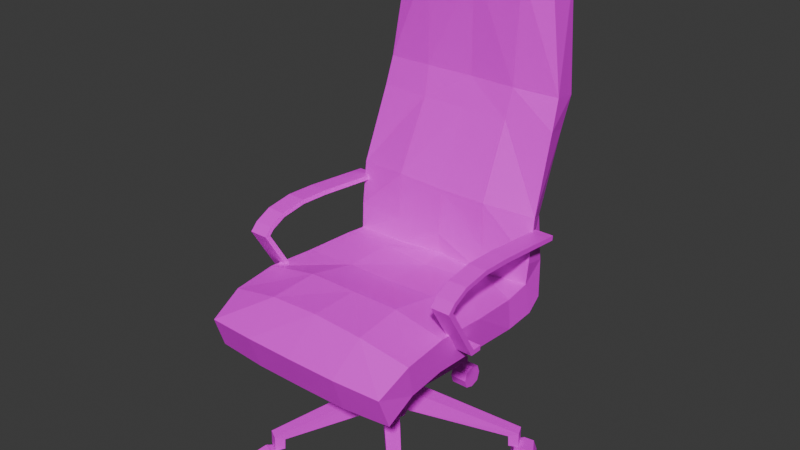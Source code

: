 # Source: leather_chair.blend  (saved by Blender 4.4.30; exported with 4.5.12 LTS)
import bpy
from mathutils import Matrix  # noqa: F401  (used for matrix-valued properties, if any)

bpy.ops.wm.read_factory_settings(use_empty=True)
scene = bpy.context.scene
scene.name = 'Scene'

# ---- collections
col_collection = bpy.data.collections.new('Collection'); scene.collection.children.link(col_collection)

# ---- images (referenced by path relative to the original .blend; pixels are not part of the script)
import os
ASSET_DIR = os.environ.get("B2B_ASSET_DIR", "")  # directory of the original .blend (textures are referenced by path, not embedded)
HERE = os.path.dirname(os.path.abspath(__file__))  # packed textures are extracted next to this script under _unpacked/

def load_image(name, relpath, width, height, colorspace="sRGB"):
    """Load a texture the original file referenced (path relative to the .blend, or extracted next to this script)."""
    p = next((c for c in (os.path.join(HERE, relpath), os.path.join(ASSET_DIR, relpath)) if relpath and os.path.exists(c)), "")
    if p:
        img = bpy.data.images.load(p, check_existing=True)
        img.name = name
    else:  # same state as the original file: an image datablock whose file is absent (Cycles renders it pink)
        img = bpy.data.images.new(name, width, height)
        img.source = "FILE"
        img.filepath = "//" + (relpath or name)
    img.colorspace_settings.name = colorspace
    return img
img_leather_chair = load_image('leather_chair', 'leather_chair.png', 1024, 1024, 'sRGB')

# ---- materials (node trees are filled in below, after node groups)
mat_leather_chair = bpy.data.materials.new('leather_chair')

# ---- material node trees
mat_leather_chair.use_nodes = True; mat_leather_chair.node_tree.nodes.clear()
_N = mat_leather_chair.node_tree.nodes; _L = mat_leather_chair.node_tree.links
n0 = _N.new('ShaderNodeBsdfPrincipled'); n0.name = 'Principled BSDF'; n0.location = (10, 300)
n1 = _N.new('ShaderNodeOutputMaterial'); n1.name = 'Material Output'; n1.location = (300, 300)
n2 = _N.new('ShaderNodeTexImage'); n2.name = 'Image Texture'; n2.location = (-280, 280)
n2.image = img_leather_chair
n2.interpolation = 'Closest'
_L.new(n0.outputs[0], n1.inputs[0])
_L.new(n2.outputs[0], n0.inputs[0])
n1.is_active_output = True

# ---- world
world_world = bpy.data.worlds.new('World'); scene.world = world_world
world_world.use_nodes = True; world_world.node_tree.nodes.clear()
_N = world_world.node_tree.nodes; _L = world_world.node_tree.links
n0 = _N.new('ShaderNodeOutputWorld'); n0.name = 'World Output'; n0.location = (300, 300)
n1 = _N.new('ShaderNodeBackground'); n1.name = 'Background'; n1.location = (10, 300)
n1.inputs[0].default_value = (0.05088, 0.05088, 0.05088, 1.0)
_L.new(n1.outputs[0], n0.inputs[0])
n0.is_active_output = True
world_world.color = (0.05088, 0.05088, 0.05088)
world_world.use_sun_shadow = False
world_world.sun_shadow_jitter_overblur = 0.0

# ---- meshes
me_plane = bpy.data.meshes.new('Plane')
me_plane.from_pydata([(-0.02883, -0.07195, 0.4612), (0.01366, -0.07195, 0.4612), (-0.02883, -0.02946, 0.4612), (0.01366, -0.02946, 0.4612), (-0.03674, -0.05071, 0.4612), (-0.007583, -0.07986, 0.4612), (0.02157, -0.05071, 0.4612), (-0.007583, -0.02155, 0.4612), (-0.1637, -0.2834, 0.5652), (-0.05898, -0.1021, 0.298), (0.04381, -0.1021, 0.298), (-0.05898, 0.0006903, 0.298), (0.04381, 0.0006903, 0.298), (-0.07811, -0.05071, 0.298), (-0.007583, -0.1212, 0.298), (0.06295, -0.05071, 0.298), (-0.007583, 0.01983, 0.298), (-0.1637, -0.2684, 0.6303), (-0.05898, -0.1021, 0.1569), (0.04381, -0.1021, 0.1569), (-0.05898, 0.0006903, 0.1569), (0.04381, 0.0006903, 0.1569), (-0.07811, -0.05071, 0.1569), (-0.007583, -0.1212, 0.1569), (0.06295, -0.05071, 0.1569), (-0.007583, 0.01983, 0.1569), (-0.007583, -0.05071, 0.1569), (-0.1637, 0.2993, 0.5608), (-0.1637, 0.2993, 0.594), (0.1637, -0.2834, 0.5652), (0.1637, -0.2684, 0.6303), (0.1637, 0.2993, 0.5608), (0.1637, 0.2993, 0.594), (-0.1637, 0.03408, 0.594), (-0.1637, 0.03408, 0.4612), (0.1637, 0.03408, 0.4612), (0.1637, 0.03408, 0.594), (-0.1637, -0.1056, 0.4612), (0.1637, -0.1015, 0.6103), (-0.1637, -0.1015, 0.6103), (0.1637, -0.1056, 0.4612), (-0.4114, -0.6067, 0.6959), (-0.4327, -0.4599, 0.7579), (-0.434, -0.2762, 0.7783), (-0.4295, -0.05753, 0.7621), (-0.4207, 0.1623, 0.7564), (-0.4112, 0.2431, 0.7537), (-0.4207, 0.2581, 0.8589), (-0.4318, 0.2928, 1.038), (-0.4123, 0.4021, 1.351), (-0.402, 0.4338, 1.471), (-0.3473, 0.4601, 1.882), (-0.3452, 0.4734, 1.914), (-1.584e-05, -0.6246, 0.7039), (-0.002135, -0.4773, 0.8199), (0.003215, -0.2765, 0.8255), (3.15e-05, -0.0578, 0.77), (-0.000617, 0.1605, 0.7499), (1.303e-05, 0.2596, 0.7636), (0.0003441, 0.2385, 0.8576), (-0.0005207, 0.2522, 1.051), (-1.824e-05, 0.3834, 1.356), (6.787e-06, 0.4292, 1.476), (-7.635e-05, 0.4277, 1.917), (-5.671e-05, 0.4475, 1.941), (-0.4148, -0.5608, 0.5626), (0.4129, -0.5566, 0.567), (-0.4166, -0.4275, 0.622), (-0.4167, -0.2731, 0.6397), (-0.4146, -0.06787, 0.6251), (-0.4171, 0.1676, 0.6037), (-0.4191, 0.3003, 0.6151), (-0.4169, 0.3666, 0.669), (-0.4047, 0.3916, 0.8202), (-0.3887, 0.3873, 1.009), (-0.3853, 0.5115, 1.327), (-0.3876, 0.5683, 1.449), (-0.3346, 0.6046, 1.906), (-0.334, 0.5715, 1.964), (5.726e-05, -0.5693, 0.5533), (0.0001803, -0.4231, 0.5992), (8.699e-05, -0.2815, 0.6144), (0.003331, -0.01258, 0.5509), (-0.001475, 0.1453, 0.559), (-6.381e-05, 0.3163, 0.6005), (-1.367e-07, 0.3708, 0.6676), (-1.587e-05, 0.4144, 0.8229), (-9.435e-06, 0.4486, 0.9987), (1.567e-05, 0.5501, 1.305), (8.167e-06, 0.5921, 1.443), (4.977e-05, 0.6286, 1.906), (-1.668e-05, 0.6042, 1.986), (-0.2181, -0.4733, 0.8077), (-0.209, -0.2733, 0.8217), (-0.2086, -0.05721, 0.7701), (-0.2101, 0.1639, 0.7642), (-0.2102, 0.2402, 0.7573), (-0.2119, 0.2453, 0.8598), (-0.2095, 0.2531, 1.058), (-0.1962, 0.3876, 1.356), (-0.205, 0.4209, 1.477), (-0.2135, 0.4303, 1.914), (-0.21, 0.45, 1.939), (-0.21, -0.6212, 0.7024), (-0.2098, -0.4246, 0.6082), (-0.2096, -0.2734, 0.628), (-0.2097, -0.06874, 0.6083), (-0.21, 0.1659, 0.5842), (-0.2096, 0.2999, 0.6128), (-0.2097, 0.3717, 0.6669), (-0.2094, 0.4101, 0.823), (-0.2055, 0.428, 1.004), (-0.208, 0.5377, 1.31), (-0.209, 0.5826, 1.445), (-0.2095, 0.6268, 1.906), (-0.2091, 0.5992, 1.983), (-0.2097, -0.5689, 0.5538), (0.406, -0.6026, 0.6958), (0.4206, -0.4627, 0.7658), (0.4208, -0.275, 0.7854), (0.4225, -0.05753, 0.7668), (0.4046, 0.1599, 0.742), (0.4085, 0.2644, 0.7648), (0.4167, 0.2643, 0.8593), (0.4122, 0.2949, 1.039), (0.4038, 0.3927, 1.354), (0.3904, 0.4437, 1.472), (0.3286, 0.4608, 1.882), (0.327, 0.4719, 1.916), (0.4129, -0.5566, 0.567), (-0.4148, -0.5608, 0.5626), (0.4122, -0.43, 0.6263), (0.4125, -0.2725, 0.6439), (0.4112, -0.06779, 0.6294), (0.4093, 0.1675, 0.6088), (0.412, 0.2999, 0.6216), (0.4114, 0.3586, 0.6703), (0.3929, 0.3849, 0.8183), (0.3734, 0.3857, 1.008), (0.3719, 0.5102, 1.327), (0.3699, 0.5675, 1.447), (0.3244, 0.5978, 1.903), (0.3227, 0.5772, 1.967), (0.2139, -0.4803, 0.8098), (0.2051, -0.2734, 0.8248), (0.2029, -0.05528, 0.7788), (0.2103, 0.1634, 0.7635), (0.2103, 0.2408, 0.7567), (0.2102, 0.2467, 0.8603), (0.2027, 0.2512, 1.054), (0.2001, 0.3809, 1.358), (0.2037, 0.4178, 1.478), (0.2127, 0.4291, 1.914), (0.2102, 0.4494, 1.94), (0.2098, -0.6218, 0.7027), (0.2097, -0.4249, 0.6093), (0.2097, -0.2734, 0.6279), (0.2097, -0.06875, 0.6082), (0.2102, 0.166, 0.5862), (0.2097, 0.2997, 0.6136), (0.2097, 0.3721, 0.6667), (0.2093, 0.4087, 0.8232), (0.2054, 0.4255, 1.003), (0.2078, 0.5369, 1.311), (0.2091, 0.5826, 1.445), (0.2096, 0.6273, 1.906), (0.2092, 0.5997, 1.982), (0.2097, -0.5681, 0.5539), (0.4056, 0.0126, 1.012), (0.484, 0.0126, 1.012), (0.4056, 0.316, 0.9822), (0.484, 0.316, 0.9822), (0.4056, -0.1128, 1.017), (0.484, -0.1128, 1.017), (0.4056, -0.2268, 1.0), (0.484, -0.2268, 1.0), (0.4056, -0.2939, 0.9668), (0.484, -0.2939, 0.9668), (0.4056, -0.3257, 0.9341), (0.484, -0.3257, 0.9341), (0.4056, -0.1844, 0.6974), (0.484, -0.1844, 0.6974), (0.4056, -0.1323, 0.6965), (0.484, -0.1323, 0.6965), (0.4056, 0.01121, 0.9919), (0.484, 0.01121, 0.9919), (0.4056, 0.314, 0.9622), (0.484, 0.314, 0.9622), (0.4056, -0.1118, 0.9971), (0.484, -0.1118, 0.9971), (0.4056, -0.2207, 0.981), (0.484, -0.2207, 0.981), (0.4056, -0.2819, 0.9504), (0.484, -0.2819, 0.9504), (0.4056, -0.3007, 0.9312), (0.484, -0.3007, 0.9312), (0.4056, -0.1729, 0.7172), (0.484, -0.1729, 0.7172), (0.4056, -0.1319, 0.7165), (0.484, -0.1319, 0.7165), (-0.4056, 0.0126, 1.012), (-0.484, 0.0126, 1.012), (-0.4056, 0.316, 0.9822), (-0.484, 0.316, 0.9822), (-0.4056, -0.1128, 1.017), (-0.484, -0.1128, 1.017), (-0.4056, -0.2268, 1.0), (-0.484, -0.2268, 1.0), (-0.4056, -0.2939, 0.9668), (-0.484, -0.2939, 0.9668), (-0.4056, -0.3257, 0.9341), (-0.484, -0.3257, 0.9341), (-0.4056, -0.1844, 0.6974), (-0.484, -0.1844, 0.6974), (-0.4056, -0.1323, 0.6965), (-0.484, -0.1323, 0.6965), (-0.4056, 0.01121, 0.9919), (-0.484, 0.01121, 0.9919), (-0.4056, 0.314, 0.9622), (-0.484, 0.314, 0.9622), (-0.4056, -0.1118, 0.9971), (-0.484, -0.1118, 0.9971), (-0.4056, -0.2207, 0.981), (-0.484, -0.2207, 0.981), (-0.4056, -0.2819, 0.9504), (-0.484, -0.2819, 0.9504), (-0.4056, -0.3007, 0.9312), (-0.484, -0.3007, 0.9312), (-0.4056, -0.1729, 0.7172), (-0.484, -0.1729, 0.7172), (-0.4056, -0.1319, 0.7165), (-0.484, -0.1319, 0.7165), (0.02877, 0.001046, 0.2955), (0.05723, -0.06263, 0.2955), (0.4749, 0.1889, 0.1593), (0.4948, 0.1444, 0.1593), (0.4742, 0.1905, 0.09539), (0.4955, 0.1428, 0.09539), (0.01888, -0.003374, 0.1974), (0.04734, -0.06705, 0.1974), (0.4363, 0.1719, 0.1396), (0.4561, 0.1274, 0.1396), (0.4377, 0.1742, 0.09539), (0.459, 0.1265, 0.09539), (0.447, 0.1891, 0.007748), (0.5139, 0.2301, 0.007748), (0.447, 0.1891, 0.08622), (0.5139, 0.2301, 0.08622), (0.4358, 0.1822, 0.04698), (0.4804, 0.2096, -0.00533), (0.5251, 0.2369, 0.04698), (0.4804, 0.2096, 0.0993), (0.4804, 0.2096, 0.04698), (0.488, 0.1221, 0.007748), (0.5549, 0.1631, 0.007748), (0.488, 0.1221, 0.08622), (0.5549, 0.1631, 0.08622), (0.4769, 0.1153, 0.04698), (0.5215, 0.1426, -0.00533), (0.5661, 0.1699, 0.04698), (0.5215, 0.1426, 0.0993), (0.5215, 0.1426, 0.04698), (-0.05401, -0.02432, 0.2955), (0.01574, -0.02446, 0.2955), (-0.04252, 0.4596, 0.1593), (0.006212, 0.4595, 0.1593), (-0.04428, 0.4596, 0.09539), (0.007973, 0.4595, 0.09539), (-0.05403, -0.03515, 0.1974), (0.01571, -0.03529, 0.1974), (-0.04279, 0.4174, 0.1396), (0.00595, 0.4173, 0.1396), (-0.04436, 0.4196, 0.09539), (0.007892, 0.4195, 0.09539), (-0.0584, 0.4394, 0.007748), (-0.05802, 0.5179, 0.007748), (-0.0584, 0.4394, 0.08622), (-0.05802, 0.5179, 0.08622), (-0.05846, 0.4263, 0.04698), (-0.05821, 0.4786, -0.00533), (-0.05796, 0.5309, 0.04698), (-0.05821, 0.4786, 0.0993), (-0.05821, 0.4786, 0.04698), (0.02015, 0.439, 0.007748), (0.02053, 0.5175, 0.007748), (0.02015, 0.439, 0.08622), (0.02053, 0.5175, 0.08622), (0.02009, 0.4259, 0.04698), (0.02034, 0.4782, -0.00533), (0.02059, 0.5306, 0.04698), (0.02034, 0.4782, 0.0993), (0.02034, 0.4782, 0.04698), (0.03479, -0.05395, 0.2955), (-0.01639, -0.1013, 0.2955), (0.3558, -0.4163, 0.1593), (0.3201, -0.4494, 0.1593), (0.3571, -0.4151, 0.09539), (0.3188, -0.4506, 0.09539), (0.02743, -0.046, 0.1974), (-0.02375, -0.09337, 0.1974), (0.3273, -0.3851, 0.1396), (0.2915, -0.4182, 0.1396), (0.33, -0.3857, 0.09539), (0.2916, -0.4212, 0.09539), (0.3537, -0.3906, 0.007748), (0.4068, -0.4484, 0.007748), (0.3537, -0.3906, 0.08622), (0.4068, -0.4484, 0.08622), (0.3448, -0.381, 0.04698), (0.3802, -0.4195, -0.00533), (0.4157, -0.458, 0.04698), (0.3802, -0.4195, 0.0993), (0.3802, -0.4195, 0.04698), (0.2959, -0.4438, 0.007748), (0.349, -0.5016, 0.007748), (0.2959, -0.4438, 0.08622), (0.349, -0.5016, 0.08622), (0.287, -0.4342, 0.04698), (0.3224, -0.4727, -0.00533), (0.3579, -0.5112, 0.04698), (0.3224, -0.4727, 0.0993), (0.3224, -0.4727, 0.04698), (0.009016, -0.0794, 0.2955), (-0.05169, -0.04507, 0.2955), (-0.2384, -0.4955, 0.1593), (-0.2808, -0.4715, 0.1593), (-0.2369, -0.4964, 0.09539), (-0.2824, -0.4706, 0.09539), (0.01435, -0.06997, 0.1974), (-0.04635, -0.03564, 0.1974), (-0.2174, -0.4588, 0.1396), (-0.2599, -0.4348, 0.1396), (-0.2172, -0.4615, 0.09539), (-0.2627, -0.4358, 0.09539), (-0.2023, -0.4903, 0.007748), (-0.2312, -0.5633, 0.007748), (-0.2023, -0.4903, 0.08622), (-0.2312, -0.5633, 0.08622), (-0.1975, -0.4782, 0.04698), (-0.2167, -0.5268, -0.00533), (-0.236, -0.5755, 0.04698), (-0.2167, -0.5268, 0.0993), (-0.2167, -0.5268, 0.04698), (-0.2753, -0.4614, 0.007748), (-0.3042, -0.5344, 0.007748), (-0.2753, -0.4614, 0.08622), (-0.3042, -0.5344, 0.08622), (-0.2705, -0.4493, 0.04698), (-0.2898, -0.4979, -0.00533), (-0.309, -0.5465, 0.04698), (-0.2898, -0.4979, 0.0993), (-0.2898, -0.4979, 0.04698), (-0.06587, -0.0658, 0.2955), (-0.03924, -0.001337, 0.2955), (-0.5092, 0.1287, 0.1593), (-0.4906, 0.1737, 0.1593), (-0.5098, 0.1271, 0.09539), (-0.4899, 0.1753, 0.09539), (-0.05586, -0.06993, 0.1974), (-0.02923, -0.005472, 0.1974), (-0.4702, 0.1124, 0.1396), (-0.4516, 0.1574, 0.1396), (-0.4729, 0.1118, 0.09539), (-0.4529, 0.1601, 0.09539), (-0.4964, 0.1159, 0.007748), (-0.5639, 0.156, 0.007748), (-0.4964, 0.1159, 0.08622), (-0.5639, 0.156, 0.08622), (-0.4852, 0.1093, 0.04698), (-0.5302, 0.136, -0.00533), (-0.5752, 0.1627, 0.04698), (-0.5302, 0.136, 0.0993), (-0.5302, 0.136, 0.04698), (-0.4563, 0.1835, 0.007748), (-0.5238, 0.2235, 0.007748), (-0.4563, 0.1835, 0.08622), (-0.5238, 0.2235, 0.08622), (-0.4451, 0.1768, 0.04698), (-0.4901, 0.2035, -0.00533), (-0.5351, 0.2302, 0.04698), (-0.4901, 0.2035, 0.0993), (-0.4901, 0.2035, 0.04698)], [(79, 66), (79, 130)], [(29, 30, 17, 8), (40, 38, 30, 29), (27, 28, 32, 31), (34, 33, 28, 27), (13, 9, 18, 22), (14, 10, 19, 23), (15, 12, 21, 24), (16, 11, 20, 25), (3, 7, 16, 12), (1, 6, 15, 10), (0, 5, 14, 9), (2, 4, 13, 11), (7, 2, 11, 16), (6, 3, 12, 15), (5, 1, 10, 14), (4, 0, 9, 13), (18, 23, 26, 22), (23, 19, 24, 26), (26, 24, 21, 25), (22, 26, 25, 20), (12, 16, 25, 21), (10, 15, 24, 19), (9, 14, 23, 18), (11, 13, 22, 20), (37, 40, 29, 8), (27, 31, 35, 34), (37, 39, 33, 34), (31, 32, 36, 35), (8, 17, 39, 37), (34, 35, 40, 37), (35, 36, 38, 40), (101, 63, 64, 102), (100, 62, 63, 101), (99, 61, 62, 100), (98, 60, 61, 99), (97, 59, 60, 98), (96, 58, 59, 97), (95, 57, 58, 96), (94, 56, 57, 95), (93, 55, 56, 94), (92, 54, 55, 93), (103, 53, 54, 92), (114, 115, 91, 90), (113, 114, 90, 89), (112, 113, 89, 88), (111, 112, 88, 87), (110, 111, 87, 86), (109, 110, 86, 85), (108, 109, 85, 84), (107, 108, 84, 83), (106, 107, 83, 82), (105, 106, 82, 81), (104, 105, 81, 80), (116, 104, 80, 79), (41, 42, 67, 65), (42, 43, 68, 67), (43, 44, 69, 68), (44, 45, 70, 69), (45, 46, 71, 70), (46, 72, 71), (46, 47, 73, 72), (47, 48, 74, 73), (48, 49, 75, 74), (49, 50, 76, 75), (50, 51, 77, 76), (102, 64, 91, 115), (51, 52, 78, 77), (103, 41, 65, 116), (53, 103, 116, 79), (52, 102, 115, 78), (65, 67, 104, 116), (67, 68, 105, 104), (68, 69, 106, 105), (69, 70, 107, 106), (70, 71, 108, 107), (71, 72, 109, 108), (72, 73, 110, 109), (73, 74, 111, 110), (74, 75, 112, 111), (75, 76, 113, 112), (76, 77, 114, 113), (77, 78, 115, 114), (41, 103, 92, 42), (42, 92, 93, 43), (43, 93, 94, 44), (44, 94, 95, 45), (45, 95, 96, 46), (46, 96, 97, 47), (47, 97, 98, 48), (48, 98, 99, 49), (49, 99, 100, 50), (50, 100, 101, 51), (51, 101, 102, 52), (152, 153, 64, 63), (151, 152, 63, 62), (150, 151, 62, 61), (149, 150, 61, 60), (148, 149, 60, 59), (147, 148, 59, 58), (146, 147, 58, 57), (145, 146, 57, 56), (144, 145, 56, 55), (143, 144, 55, 54), (154, 143, 54, 53), (165, 90, 91, 166), (164, 89, 90, 165), (163, 88, 89, 164), (162, 87, 88, 163), (161, 86, 87, 162), (160, 85, 86, 161), (159, 84, 85, 160), (158, 83, 84, 159), (157, 82, 83, 158), (156, 81, 82, 157), (155, 80, 81, 156), (167, 79, 80, 155), (117, 129, 131, 118), (118, 131, 132, 119), (119, 132, 133, 120), (120, 133, 134, 121), (121, 134, 135, 122), (122, 135, 136), (122, 136, 137, 123), (123, 137, 138, 124), (124, 138, 139, 125), (125, 139, 140, 126), (126, 140, 141, 127), (153, 166, 91, 64), (127, 141, 142, 128), (154, 167, 129, 117), (53, 79, 167, 154), (128, 142, 166, 153), (129, 167, 155, 131), (131, 155, 156, 132), (132, 156, 157, 133), (133, 157, 158, 134), (134, 158, 159, 135), (135, 159, 160, 136), (136, 160, 161, 137), (137, 161, 162, 138), (138, 162, 163, 139), (139, 163, 164, 140), (140, 164, 165, 141), (141, 165, 166, 142), (117, 118, 143, 154), (118, 119, 144, 143), (119, 120, 145, 144), (120, 121, 146, 145), (121, 122, 147, 146), (122, 123, 148, 147), (123, 124, 149, 148), (124, 125, 150, 149), (125, 126, 151, 150), (126, 127, 152, 151), (127, 128, 153, 152), (168, 169, 171, 170), (169, 168, 172, 173), (173, 172, 174, 175), (175, 174, 176, 177), (177, 176, 178, 179), (179, 178, 180, 181), (181, 180, 182, 183), (184, 186, 187, 185), (185, 189, 188, 184), (189, 191, 190, 188), (191, 193, 192, 190), (193, 195, 194, 192), (195, 197, 196, 194), (197, 199, 198, 196), (168, 170, 186, 184), (171, 169, 185, 187), (170, 171, 187, 186), (172, 168, 184, 188), (169, 173, 189, 185), (174, 172, 188, 190), (173, 175, 191, 189), (176, 174, 190, 192), (175, 177, 193, 191), (178, 176, 192, 194), (177, 179, 195, 193), (180, 178, 194, 196), (179, 181, 197, 195), (183, 182, 198, 199), (182, 180, 196, 198), (181, 183, 199, 197), (200, 202, 203, 201), (201, 205, 204, 200), (205, 207, 206, 204), (207, 209, 208, 206), (209, 211, 210, 208), (211, 213, 212, 210), (213, 215, 214, 212), (216, 217, 219, 218), (217, 216, 220, 221), (221, 220, 222, 223), (223, 222, 224, 225), (225, 224, 226, 227), (227, 226, 228, 229), (229, 228, 230, 231), (200, 216, 218, 202), (203, 219, 217, 201), (202, 218, 219, 203), (204, 220, 216, 200), (201, 217, 221, 205), (206, 222, 220, 204), (205, 221, 223, 207), (208, 224, 222, 206), (207, 223, 225, 209), (210, 226, 224, 208), (209, 225, 227, 211), (212, 228, 226, 210), (211, 227, 229, 213), (215, 231, 230, 214), (214, 230, 228, 212), (213, 229, 231, 215), (232, 233, 235, 234), (234, 235, 237, 236), (238, 240, 241, 239), (240, 242, 243, 241), (232, 234, 240, 238), (235, 233, 239, 241), (236, 237, 243, 242), (237, 235, 241, 243), (234, 236, 242, 240), (252, 251, 247, 250), (248, 246, 251, 252), (244, 248, 252, 249), (249, 252, 250, 245), (261, 259, 256, 260), (257, 261, 260, 255), (253, 258, 261, 257), (258, 254, 259, 261), (248, 244, 253, 257), (247, 251, 260, 256), (244, 249, 258, 253), (251, 246, 255, 260), (249, 245, 254, 258), (245, 250, 259, 254), (246, 248, 257, 255), (250, 247, 256, 259), (262, 263, 265, 264), (264, 265, 267, 266), (268, 270, 271, 269), (270, 272, 273, 271), (262, 264, 270, 268), (265, 263, 269, 271), (266, 267, 273, 272), (267, 265, 271, 273), (264, 266, 272, 270), (282, 281, 277, 280), (278, 276, 281, 282), (274, 278, 282, 279), (279, 282, 280, 275), (291, 289, 286, 290), (287, 291, 290, 285), (283, 288, 291, 287), (288, 284, 289, 291), (278, 274, 283, 287), (277, 281, 290, 286), (274, 279, 288, 283), (281, 276, 285, 290), (279, 275, 284, 288), (275, 280, 289, 284), (276, 278, 287, 285), (280, 277, 286, 289), (292, 293, 295, 294), (294, 295, 297, 296), (298, 300, 301, 299), (300, 302, 303, 301), (292, 294, 300, 298), (295, 293, 299, 301), (296, 297, 303, 302), (297, 295, 301, 303), (294, 296, 302, 300), (312, 311, 307, 310), (308, 306, 311, 312), (304, 308, 312, 309), (309, 312, 310, 305), (321, 319, 316, 320), (317, 321, 320, 315), (313, 318, 321, 317), (318, 314, 319, 321), (308, 304, 313, 317), (307, 311, 320, 316), (304, 309, 318, 313), (311, 306, 315, 320), (309, 305, 314, 318), (305, 310, 319, 314), (306, 308, 317, 315), (310, 307, 316, 319), (322, 323, 325, 324), (324, 325, 327, 326), (328, 330, 331, 329), (330, 332, 333, 331), (322, 324, 330, 328), (325, 323, 329, 331), (326, 327, 333, 332), (327, 325, 331, 333), (324, 326, 332, 330), (342, 341, 337, 340), (338, 336, 341, 342), (334, 338, 342, 339), (339, 342, 340, 335), (351, 349, 346, 350), (347, 351, 350, 345), (343, 348, 351, 347), (348, 344, 349, 351), (338, 334, 343, 347), (337, 341, 350, 346), (334, 339, 348, 343), (341, 336, 345, 350), (339, 335, 344, 348), (335, 340, 349, 344), (336, 338, 347, 345), (340, 337, 346, 349), (352, 353, 355, 354), (354, 355, 357, 356), (358, 360, 361, 359), (360, 362, 363, 361), (352, 354, 360, 358), (355, 353, 359, 361), (356, 357, 363, 362), (357, 355, 361, 363), (354, 356, 362, 360), (372, 371, 367, 370), (368, 366, 371, 372), (364, 368, 372, 369), (369, 372, 370, 365), (381, 379, 376, 380), (377, 381, 380, 375), (373, 378, 381, 377), (378, 374, 379, 381), (368, 364, 373, 377), (367, 371, 380, 376), (364, 369, 378, 373), (371, 366, 375, 380), (369, 365, 374, 378), (365, 370, 379, 374), (366, 368, 377, 375), (370, 367, 376, 379)])
_uv = me_plane.uv_layers.new(name='UVMap')
_uv.uv.foreach_set('vector', [0.9067, 0.4422, 0.9267, 0.4422, 0.9267, 0.5398, 0.9067, 0.5398, 0.2035, 0.8245, 0.248, 0.8262, 0.2508, 0.8762, 0.2311, 0.8794, 0.3052, 0.8508, 0.2953, 0.8508, 0.2953, 0.7531, 0.3052, 0.7531, 0.8943, 0.6235, 0.8547, 0.626, 0.8497, 0.5471, 0.8596, 0.5465, 0.05693, 0.9439, 0.05959, 0.9454, 0.004809, 0.9654, 0.003138, 0.9189, 0.06251, 0.9447, 0.06401, 0.9422, 0.08342, 0.9961, 0.03802, 0.9969, 0.06327, 0.9392, 0.06048, 0.9375, 0.1152, 0.9179, 0.1152, 0.9637, 0.05717, 0.9383, 0.05565, 0.9411, 0.03518, 0.884, 0.08263, 0.8847, 0.06032, 0.942, 0.06003, 0.9417, 0.05717, 0.9383, 0.06048, 0.9375, 0.06051, 0.9423, 0.06075, 0.9428, 0.06327, 0.9392, 0.06401, 0.9422, 0.06005, 0.9421, 0.0603, 0.9423, 0.06251, 0.9447, 0.05959, 0.9454, 0.05975, 0.9416, 0.05986, 0.9419, 0.05693, 0.9439, 0.05565, 0.9411, 0.06003, 0.9417, 0.05975, 0.9416, 0.05565, 0.9411, 0.05717, 0.9383, 0.06075, 0.9428, 0.06032, 0.942, 0.06048, 0.9375, 0.06327, 0.9392, 0.0603, 0.9423, 0.06051, 0.9423, 0.06401, 0.9422, 0.06251, 0.9447, 0.05986, 0.9419, 0.06005, 0.9421, 0.05959, 0.9454, 0.05693, 0.9439, 0.1215, 0.8947, 0.1338, 0.884, 0.1412, 0.9037, 0.1215, 0.911, 0.1338, 0.884, 0.1502, 0.884, 0.1609, 0.8964, 0.1412, 0.9037, 0.1412, 0.9037, 0.1609, 0.8964, 0.1609, 0.9127, 0.1485, 0.9234, 0.1215, 0.911, 0.1412, 0.9037, 0.1485, 0.9234, 0.1322, 0.9234, 0.06048, 0.9375, 0.05717, 0.9383, 0.08263, 0.8847, 0.1152, 0.9179, 0.06401, 0.9422, 0.06327, 0.9392, 0.1152, 0.9637, 0.08342, 0.9961, 0.05959, 0.9454, 0.06251, 0.9447, 0.03802, 0.9969, 0.004809, 0.9654, 0.05565, 0.9411, 0.05693, 0.9439, 0.003138, 0.9189, 0.03518, 0.884, 0.4168, 0.6096, 0.3192, 0.6096, 0.3192, 0.5482, 0.4168, 0.5482, 0.4168, 0.7357, 0.3192, 0.7357, 0.3192, 0.6512, 0.4168, 0.6512, 0.8969, 0.6651, 0.8525, 0.6667, 0.8547, 0.626, 0.8943, 0.6235, 0.2409, 0.7059, 0.2508, 0.7066, 0.2457, 0.7855, 0.2062, 0.783, 0.8693, 0.72, 0.8497, 0.7168, 0.8525, 0.6667, 0.8969, 0.6651, 0.4168, 0.6512, 0.3192, 0.6512, 0.3192, 0.6096, 0.4168, 0.6096, 0.2062, 0.783, 0.2457, 0.7855, 0.248, 0.8262, 0.2035, 0.8245, 0.5641, 0.903, 0.6249, 0.9028, 0.6251, 0.9119, 0.5651, 0.9121, 0.5603, 0.7752, 0.622, 0.7735, 0.6249, 0.9028, 0.5641, 0.903, 0.562, 0.7372, 0.6211, 0.7352, 0.622, 0.7735, 0.5603, 0.7752, 0.5567, 0.6398, 0.6186, 0.6361, 0.6211, 0.7352, 0.562, 0.7372, 0.5537, 0.5804, 0.6176, 0.5783, 0.6186, 0.6361, 0.5567, 0.6398, 0.5531, 0.5494, 0.6169, 0.5493, 0.6176, 0.5783, 0.5537, 0.5804, 0.785, 0.251, 0.8481, 0.2496, 0.8487, 0.2797, 0.7852, 0.2742, 0.7851, 0.1845, 0.8474, 0.184, 0.8481, 0.2496, 0.785, 0.251, 0.7855, 0.1187, 0.8477, 0.1174, 0.8474, 0.184, 0.7851, 0.1845, 0.7824, 0.06, 0.8455, 0.05885, 0.8477, 0.1174, 0.7855, 0.1187, 0.782, 0.005782, 0.8455, 0.003138, 0.8455, 0.05885, 0.7824, 0.06, 0.185, 0.675, 0.1853, 0.6993, 0.1227, 0.6997, 0.1231, 0.6747, 0.187, 0.5379, 0.185, 0.675, 0.1231, 0.6747, 0.1248, 0.5369, 0.1875, 0.4955, 0.187, 0.5379, 0.1248, 0.5369, 0.1253, 0.4942, 0.189, 0.3975, 0.1875, 0.4955, 0.1253, 0.4942, 0.1264, 0.3969, 0.1896, 0.3427, 0.189, 0.3975, 0.1264, 0.3969, 0.127, 0.3431, 0.1893, 0.2947, 0.1896, 0.3427, 0.127, 0.3431, 0.1274, 0.2954, 0.1891, 0.2678, 0.1893, 0.2947, 0.1274, 0.2954, 0.1276, 0.2703, 0.1895, 0.2269, 0.1891, 0.2678, 0.1276, 0.2703, 0.1282, 0.2199, 0.1909, 0.1568, 0.1895, 0.2269, 0.1282, 0.2199, 0.1269, 0.1745, 0.1913, 0.09532, 0.1909, 0.1568, 0.1269, 0.1745, 0.1277, 0.09277, 0.1913, 0.04946, 0.1913, 0.09532, 0.1277, 0.09277, 0.1277, 0.0496, 0.1907, 0.003138, 0.1913, 0.04946, 0.1277, 0.0496, 0.1278, 0.003329, 0.4826, 0.02354, 0.4624, 0.06703, 0.4281, 0.0429, 0.4458, 0.003138, 0.4624, 0.06703, 0.4255, 0.1079, 0.3972, 0.07736, 0.4281, 0.0429, 0.4255, 0.1079, 0.3734, 0.1475, 0.3484, 0.1147, 0.3972, 0.07736, 0.3734, 0.1475, 0.3229, 0.1895, 0.2916, 0.1564, 0.3484, 0.1147, 0.3229, 0.1895, 0.3042, 0.2049, 0.2641, 0.1851, 0.2916, 0.1564, 0.3042, 0.2049, 0.2598, 0.2102, 0.2641, 0.1851, 0.3042, 0.2049, 0.3218, 0.2314, 0.2841, 0.2491, 0.2598, 0.2102, 0.3218, 0.2314, 0.3509, 0.2775, 0.3217, 0.2912, 0.2841, 0.2491, 0.3509, 0.2775, 0.3878, 0.3695, 0.3579, 0.3865, 0.3217, 0.2912, 0.3878, 0.3695, 0.404, 0.4028, 0.3697, 0.4249, 0.3579, 0.3865, 0.404, 0.4028, 0.4792, 0.5014, 0.4516, 0.5355, 0.3697, 0.4249, 0.5651, 0.9121, 0.6251, 0.9119, 0.6263, 0.9599, 0.5628, 0.9579, 0.4792, 0.5014, 0.4826, 0.5113, 0.4704, 0.5419, 0.4516, 0.5355, 0.7639, 0.472, 0.7606, 0.5321, 0.7185, 0.5331, 0.7169, 0.4718, 0.7648, 0.4093, 0.7639, 0.472, 0.7169, 0.4718, 0.7169, 0.4093, 0.5243, 0.9104, 0.5651, 0.9121, 0.5628, 0.9579, 0.5247, 0.9446, 0.2522, 0.005515, 0.2535, 0.0492, 0.1913, 0.04946, 0.1907, 0.003138, 0.2535, 0.0492, 0.2535, 0.09579, 0.1913, 0.09532, 0.1913, 0.04946, 0.2535, 0.09579, 0.2523, 0.1575, 0.1909, 0.1568, 0.1913, 0.09532, 0.2523, 0.1575, 0.2516, 0.2285, 0.1895, 0.2269, 0.1909, 0.1568, 0.2516, 0.2285, 0.2519, 0.2683, 0.1891, 0.2678, 0.1895, 0.2269, 0.2519, 0.2683, 0.2513, 0.2939, 0.1893, 0.2947, 0.1891, 0.2678, 0.2513, 0.2939, 0.2484, 0.3399, 0.1896, 0.3427, 0.1893, 0.2947, 0.2484, 0.3399, 0.2456, 0.3967, 0.189, 0.3975, 0.1896, 0.3427, 0.2456, 0.3967, 0.2413, 0.4991, 0.1875, 0.4955, 0.189, 0.3975, 0.2413, 0.4991, 0.2404, 0.5394, 0.187, 0.5379, 0.1875, 0.4955, 0.2404, 0.5394, 0.2227, 0.6759, 0.185, 0.675, 0.187, 0.5379, 0.2227, 0.6759, 0.2239, 0.6959, 0.1853, 0.6993, 0.185, 0.675, 0.7208, 0.01281, 0.782, 0.005782, 0.7824, 0.06, 0.7169, 0.06173, 0.7169, 0.06173, 0.7824, 0.06, 0.7855, 0.1187, 0.717, 0.1178, 0.717, 0.1178, 0.7855, 0.1187, 0.7851, 0.1845, 0.7184, 0.1844, 0.7184, 0.1844, 0.7851, 0.1845, 0.785, 0.251, 0.7212, 0.251, 0.7212, 0.251, 0.785, 0.251, 0.7852, 0.2742, 0.7243, 0.2755, 0.4923, 0.5508, 0.5531, 0.5494, 0.5537, 0.5804, 0.4905, 0.5829, 0.4905, 0.5829, 0.5537, 0.5804, 0.5567, 0.6398, 0.4889, 0.6381, 0.4889, 0.6381, 0.5567, 0.6398, 0.562, 0.7372, 0.4964, 0.7385, 0.4964, 0.7385, 0.562, 0.7372, 0.5603, 0.7752, 0.5006, 0.776, 0.5006, 0.776, 0.5603, 0.7752, 0.5641, 0.903, 0.5231, 0.8998, 0.5231, 0.8998, 0.5641, 0.903, 0.5651, 0.9121, 0.5243, 0.9104, 0.6851, 0.9, 0.6849, 0.9092, 0.6251, 0.9119, 0.6249, 0.9028, 0.6834, 0.7722, 0.6851, 0.9, 0.6249, 0.9028, 0.622, 0.7735, 0.6814, 0.7342, 0.6834, 0.7722, 0.622, 0.7735, 0.6211, 0.7352, 0.6788, 0.6356, 0.6814, 0.7342, 0.6211, 0.7352, 0.6186, 0.6361, 0.6807, 0.5778, 0.6788, 0.6356, 0.6186, 0.6361, 0.6176, 0.5783, 0.6806, 0.5465, 0.6807, 0.5778, 0.6176, 0.5783, 0.6169, 0.5493, 0.9116, 0.2491, 0.912, 0.2725, 0.8487, 0.2797, 0.8481, 0.2496, 0.9082, 0.1833, 0.9116, 0.2491, 0.8481, 0.2496, 0.8474, 0.184, 0.9068, 0.1171, 0.9082, 0.1833, 0.8474, 0.184, 0.8477, 0.1174, 0.9082, 0.05662, 0.9068, 0.1171, 0.8477, 0.1174, 0.8455, 0.05885, 0.9088, 0.004282, 0.9082, 0.05662, 0.8455, 0.05885, 0.8455, 0.003138, 0.06133, 0.6734, 0.1231, 0.6747, 0.1227, 0.6997, 0.06021, 0.6974, 0.06256, 0.5365, 0.1248, 0.5369, 0.1231, 0.6747, 0.06133, 0.6734, 0.06306, 0.4941, 0.1253, 0.4942, 0.1248, 0.5369, 0.06256, 0.5365, 0.06381, 0.3958, 0.1264, 0.3969, 0.1253, 0.4942, 0.06306, 0.4941, 0.06465, 0.3414, 0.127, 0.3431, 0.1264, 0.3969, 0.06381, 0.3958, 0.06595, 0.2938, 0.1274, 0.2954, 0.127, 0.3431, 0.06465, 0.3414, 0.06628, 0.2673, 0.1276, 0.2703, 0.1274, 0.2954, 0.06595, 0.2938, 0.066, 0.2268, 0.1282, 0.2199, 0.1276, 0.2703, 0.06628, 0.2673, 0.06473, 0.1568, 0.1269, 0.1745, 0.1282, 0.2199, 0.066, 0.2268, 0.06418, 0.09535, 0.1277, 0.09277, 0.1269, 0.1745, 0.06473, 0.1568, 0.06422, 0.0494, 0.1277, 0.0496, 0.1277, 0.09277, 0.06418, 0.09535, 0.06487, 0.003258, 0.1278, 0.003329, 0.1277, 0.0496, 0.06422, 0.0494, 0.4889, 0.02297, 0.5246, 0.003138, 0.5413, 0.04134, 0.5066, 0.06637, 0.5066, 0.06637, 0.5413, 0.04134, 0.5733, 0.07614, 0.545, 0.1075, 0.545, 0.1075, 0.5733, 0.07614, 0.6222, 0.1129, 0.5975, 0.1459, 0.5975, 0.1459, 0.6222, 0.1129, 0.6794, 0.1541, 0.6517, 0.1827, 0.6517, 0.1827, 0.6794, 0.1541, 0.7068, 0.1827, 0.671, 0.2082, 0.671, 0.2082, 0.7068, 0.1827, 0.7106, 0.2052, 0.671, 0.2082, 0.7106, 0.2052, 0.6877, 0.2441, 0.652, 0.2292, 0.652, 0.2292, 0.6877, 0.2441, 0.6514, 0.288, 0.6234, 0.2753, 0.6234, 0.2753, 0.6514, 0.288, 0.6143, 0.3829, 0.5818, 0.3647, 0.5818, 0.3647, 0.6143, 0.3829, 0.6026, 0.421, 0.5699, 0.4014, 0.5699, 0.4014, 0.6026, 0.421, 0.5197, 0.53, 0.493, 0.4984, 0.6849, 0.9092, 0.6897, 0.955, 0.6263, 0.9599, 0.6251, 0.9119, 0.493, 0.4984, 0.5197, 0.53, 0.5026, 0.5402, 0.4889, 0.5082, 0.7642, 0.3468, 0.717, 0.3467, 0.7196, 0.2859, 0.7604, 0.2881, 0.7648, 0.4093, 0.7169, 0.4093, 0.717, 0.3467, 0.7642, 0.3468, 0.7201, 0.9059, 0.7238, 0.9419, 0.6897, 0.955, 0.6849, 0.9092, 0.003888, 0.006829, 0.06487, 0.003258, 0.06422, 0.0494, 0.003138, 0.04867, 0.003138, 0.04867, 0.06422, 0.0494, 0.06418, 0.09535, 0.003138, 0.09614, 0.003138, 0.09614, 0.06418, 0.09535, 0.06473, 0.1568, 0.004292, 0.1576, 0.004292, 0.1576, 0.06473, 0.1568, 0.066, 0.2268, 0.006295, 0.2284, 0.006295, 0.2284, 0.066, 0.2268, 0.06628, 0.2673, 0.00592, 0.2682, 0.00592, 0.2682, 0.06628, 0.2673, 0.06595, 0.2938, 0.005909, 0.291, 0.005909, 0.291, 0.06595, 0.2938, 0.06465, 0.3414, 0.009357, 0.3364, 0.009357, 0.3364, 0.06465, 0.3414, 0.06381, 0.3958, 0.01176, 0.3938, 0.01176, 0.3938, 0.06381, 0.3958, 0.06306, 0.4941, 0.01321, 0.4961, 0.01321, 0.4961, 0.06306, 0.4941, 0.06256, 0.5365, 0.01443, 0.536, 0.01443, 0.536, 0.06256, 0.5365, 0.06133, 0.6734, 0.02613, 0.6724, 0.02613, 0.6724, 0.06133, 0.6734, 0.06021, 0.6974, 0.02518, 0.6926, 0.9684, 0.01087, 0.9711, 0.05865, 0.9082, 0.05662, 0.9088, 0.004282, 0.9711, 0.05865, 0.9718, 0.1156, 0.9068, 0.1171, 0.9082, 0.05662, 0.9718, 0.1156, 0.9742, 0.1813, 0.9082, 0.1833, 0.9068, 0.1171, 0.9742, 0.1813, 0.9704, 0.2474, 0.9116, 0.2491, 0.9082, 0.1833, 0.9704, 0.2474, 0.9718, 0.2797, 0.912, 0.2725, 0.9116, 0.2491, 0.7408, 0.549, 0.7432, 0.5774, 0.6807, 0.5778, 0.6806, 0.5465, 0.7432, 0.5774, 0.7427, 0.6322, 0.6788, 0.6356, 0.6807, 0.5778, 0.7427, 0.6322, 0.7432, 0.7321, 0.6814, 0.7342, 0.6788, 0.6356, 0.7432, 0.7321, 0.7406, 0.7713, 0.6834, 0.7722, 0.6814, 0.7342, 0.7406, 0.7713, 0.7209, 0.8951, 0.6851, 0.9, 0.6834, 0.7722, 0.7209, 0.8951, 0.7201, 0.9059, 0.6849, 0.9092, 0.6851, 0.9, 0.3129, 0.6391, 0.2895, 0.6391, 0.2895, 0.5482, 0.3129, 0.5482, 0.2895, 0.6391, 0.3129, 0.6391, 0.3129, 0.6765, 0.2895, 0.6765, 0.2895, 0.6765, 0.3129, 0.6765, 0.3129, 0.7109, 0.2895, 0.7109, 0.2895, 0.7109, 0.3129, 0.7109, 0.3129, 0.7332, 0.2895, 0.7332, 0.2895, 0.7332, 0.3129, 0.7332, 0.3129, 0.7468, 0.2895, 0.7468, 0.9563, 0.5244, 0.9329, 0.5244, 0.9329, 0.4422, 0.9563, 0.4422, 0.8413, 0.8808, 0.8413, 0.9041, 0.8258, 0.9041, 0.8258, 0.8808, 0.4465, 0.6461, 0.4465, 0.7369, 0.4231, 0.7369, 0.4231, 0.6461, 0.4231, 0.6461, 0.4231, 0.6094, 0.4465, 0.6094, 0.4465, 0.6461, 0.4231, 0.6094, 0.4231, 0.5766, 0.4465, 0.5766, 0.4465, 0.6094, 0.4231, 0.5766, 0.4231, 0.5562, 0.4465, 0.5562, 0.4465, 0.5766, 0.4231, 0.5562, 0.4231, 0.5482, 0.4465, 0.5482, 0.4465, 0.5562, 0.8007, 0.5383, 0.8007, 0.464, 0.8241, 0.464, 0.8241, 0.5383, 0.2394, 0.8857, 0.2516, 0.8857, 0.2516, 0.9091, 0.2394, 0.9091, 0.06184, 0.8045, 0.007942, 0.8777, 0.003138, 0.8742, 0.05694, 0.8011, 0.8386, 0.7183, 0.7847, 0.645, 0.7896, 0.6416, 0.8434, 0.7147, 0.9568, 0.8865, 0.9568, 0.9099, 0.9508, 0.9099, 0.9508, 0.8865, 0.08234, 0.7732, 0.06184, 0.8045, 0.05694, 0.8011, 0.07704, 0.7704, 0.7847, 0.645, 0.7642, 0.6137, 0.7695, 0.6109, 0.7896, 0.6416, 0.09542, 0.7414, 0.08234, 0.7732, 0.07704, 0.7704, 0.08954, 0.74, 0.7642, 0.6137, 0.7511, 0.5819, 0.757, 0.5806, 0.7695, 0.6109, 0.09706, 0.7191, 0.09542, 0.7414, 0.08954, 0.74, 0.09104, 0.7197, 0.7511, 0.5819, 0.7495, 0.5596, 0.7555, 0.5602, 0.757, 0.5806, 0.09354, 0.7059, 0.09706, 0.7191, 0.09104, 0.7197, 0.08897, 0.7119, 0.7495, 0.5596, 0.753, 0.5465, 0.7576, 0.5525, 0.7555, 0.5602, 0.01132, 0.706, 0.09354, 0.7059, 0.08897, 0.7119, 0.01464, 0.712, 0.753, 0.5465, 0.8352, 0.5466, 0.8319, 0.5525, 0.7576, 0.5525, 0.2953, 0.9398, 0.2953, 0.9164, 0.3013, 0.9164, 0.3013, 0.9398, 0.003138, 0.7193, 0.01132, 0.706, 0.01464, 0.712, 0.008211, 0.7224, 0.8352, 0.5466, 0.8434, 0.5598, 0.8383, 0.5629, 0.8319, 0.5525, 0.2598, 0.6391, 0.2598, 0.5482, 0.2832, 0.5482, 0.2832, 0.6391, 0.2832, 0.6391, 0.2832, 0.6765, 0.2598, 0.6765, 0.2598, 0.6391, 0.2832, 0.6765, 0.2832, 0.7109, 0.2598, 0.7109, 0.2598, 0.6765, 0.2832, 0.7109, 0.2832, 0.7332, 0.2598, 0.7332, 0.2598, 0.7109, 0.2832, 0.7332, 0.2832, 0.7468, 0.2598, 0.7468, 0.2598, 0.7332, 0.8712, 0.5284, 0.8712, 0.4462, 0.8946, 0.4462, 0.8946, 0.5284, 0.3109, 0.8805, 0.2953, 0.8805, 0.2953, 0.8571, 0.3109, 0.8571, 0.4762, 0.6389, 0.4528, 0.6389, 0.4528, 0.5482, 0.4762, 0.5482, 0.4528, 0.6389, 0.4762, 0.6389, 0.4762, 0.6756, 0.4528, 0.6756, 0.4528, 0.6756, 0.4762, 0.6756, 0.4762, 0.7084, 0.4528, 0.7084, 0.4528, 0.7084, 0.4762, 0.7084, 0.4762, 0.7289, 0.4528, 0.7289, 0.4528, 0.7289, 0.4762, 0.7289, 0.4762, 0.7369, 0.4528, 0.7369, 0.7944, 0.5383, 0.771, 0.5383, 0.771, 0.464, 0.7944, 0.464, 0.2953, 0.9101, 0.2953, 0.8867, 0.3075, 0.8867, 0.3075, 0.9101, 0.8063, 0.3845, 0.8112, 0.3811, 0.865, 0.4542, 0.8602, 0.4577, 0.1081, 0.8777, 0.1033, 0.8742, 0.1571, 0.8011, 0.162, 0.8045, 0.2394, 0.9154, 0.2454, 0.9154, 0.2454, 0.9388, 0.2394, 0.9388, 0.7858, 0.3532, 0.7911, 0.3504, 0.8112, 0.3811, 0.8063, 0.3845, 0.162, 0.8045, 0.1571, 0.8011, 0.1772, 0.7704, 0.1825, 0.7732, 0.7727, 0.3214, 0.7786, 0.32, 0.7911, 0.3504, 0.7858, 0.3532, 0.1825, 0.7732, 0.1772, 0.7704, 0.1897, 0.74, 0.1956, 0.7414, 0.771, 0.2991, 0.7771, 0.2997, 0.7786, 0.32, 0.7727, 0.3214, 0.1956, 0.7414, 0.1897, 0.74, 0.1912, 0.7197, 0.1973, 0.7191, 0.7746, 0.2859, 0.7791, 0.2919, 0.7771, 0.2997, 0.771, 0.2991, 0.1973, 0.7191, 0.1912, 0.7197, 0.1892, 0.7119, 0.1937, 0.7059, 0.8568, 0.286, 0.8535, 0.292, 0.7791, 0.2919, 0.7746, 0.2859, 0.1937, 0.7059, 0.1892, 0.7119, 0.1148, 0.712, 0.1115, 0.706, 0.1571, 0.9531, 0.1512, 0.9531, 0.1512, 0.9297, 0.1571, 0.9297, 0.865, 0.2993, 0.8599, 0.3024, 0.8535, 0.292, 0.8568, 0.286, 0.1115, 0.706, 0.1148, 0.712, 0.1084, 0.7224, 0.1033, 0.7193, 0.4586, 0.7432, 0.4794, 0.7432, 0.4763, 0.8931, 0.4617, 0.8931, 0.2749, 0.9633, 0.2603, 0.9633, 0.2598, 0.9443, 0.2754, 0.9443, 0.9686, 0.7263, 0.9655, 0.8623, 0.951, 0.8623, 0.9478, 0.7263, 0.769, 0.9521, 0.7822, 0.9516, 0.7822, 0.9672, 0.769, 0.9666, 0.9005, 0.2859, 0.8925, 0.4357, 0.884, 0.4247, 0.8712, 0.2892, 0.8577, 0.876, 0.8497, 0.7263, 0.8789, 0.7295, 0.8662, 0.865, 0.839, 0.9516, 0.839, 0.9672, 0.8271, 0.9672, 0.8271, 0.9516, 0.8763, 0.8802, 0.8577, 0.876, 0.8662, 0.865, 0.8789, 0.8686, 0.8925, 0.4357, 0.8738, 0.4399, 0.8712, 0.4283, 0.884, 0.4247, 0.8452, 0.4788, 0.8304, 0.4837, 0.8304, 0.4714, 0.8402, 0.464, 0.8501, 0.4936, 0.8378, 0.4936, 0.8304, 0.4837, 0.8452, 0.4788, 0.86, 0.4862, 0.8501, 0.4936, 0.8452, 0.4788, 0.86, 0.4739, 0.86, 0.4739, 0.8452, 0.4788, 0.8402, 0.464, 0.8526, 0.464, 0.182, 0.8988, 0.1869, 0.9136, 0.1746, 0.9136, 0.1672, 0.9037, 0.177, 0.884, 0.182, 0.8988, 0.1672, 0.9037, 0.1672, 0.8914, 0.1894, 0.884, 0.1968, 0.8939, 0.182, 0.8988, 0.177, 0.884, 0.1968, 0.8939, 0.1968, 0.9062, 0.1869, 0.9136, 0.182, 0.8988, 0.9387, 0.7012, 0.9387, 0.6888, 0.9621, 0.6888, 0.9621, 0.7012, 0.227, 0.9216, 0.227, 0.9339, 0.2035, 0.9339, 0.2035, 0.9216, 0.9445, 0.8865, 0.9445, 0.8988, 0.9211, 0.8988, 0.9211, 0.8865, 0.227, 0.9339, 0.227, 0.9463, 0.2035, 0.9463, 0.2035, 0.9339, 0.9445, 0.8988, 0.9445, 0.9112, 0.9211, 0.9112, 0.9211, 0.8988, 0.7729, 0.9206, 0.7729, 0.933, 0.7495, 0.933, 0.7495, 0.9206, 0.9387, 0.7135, 0.9387, 0.7012, 0.9621, 0.7012, 0.9621, 0.7135, 0.7729, 0.933, 0.7729, 0.9453, 0.7495, 0.9453, 0.7495, 0.933, 0.8205, 0.7245, 0.8413, 0.7245, 0.8382, 0.8745, 0.8237, 0.8745, 0.3104, 0.9651, 0.2958, 0.9651, 0.2953, 0.9461, 0.3109, 0.9461, 0.9595, 0.5465, 0.9564, 0.6826, 0.9419, 0.6826, 0.9387, 0.5465, 0.2526, 0.9602, 0.2394, 0.9607, 0.2394, 0.9451, 0.2526, 0.9457, 0.4523, 0.7432, 0.4443, 0.8929, 0.4358, 0.8819, 0.4231, 0.7464, 0.7575, 0.8743, 0.7495, 0.7245, 0.7787, 0.7278, 0.766, 0.8633, 0.2155, 0.9525, 0.2155, 0.9681, 0.2035, 0.9681, 0.2035, 0.9525, 0.7761, 0.8785, 0.7575, 0.8743, 0.766, 0.8633, 0.7787, 0.8668, 0.4443, 0.8929, 0.4257, 0.8971, 0.4231, 0.8855, 0.4358, 0.8819, 0.7643, 0.8996, 0.7495, 0.9045, 0.7495, 0.8922, 0.7594, 0.8848, 0.7692, 0.9144, 0.7569, 0.9144, 0.7495, 0.9045, 0.7643, 0.8996, 0.7791, 0.907, 0.7692, 0.9144, 0.7643, 0.8996, 0.7791, 0.8946, 0.7791, 0.8946, 0.7643, 0.8996, 0.7594, 0.8848, 0.7717, 0.8848, 0.8002, 0.8996, 0.815, 0.9045, 0.8076, 0.9144, 0.7952, 0.9144, 0.7854, 0.8946, 0.8002, 0.8996, 0.7952, 0.9144, 0.7854, 0.907, 0.7928, 0.8848, 0.8051, 0.8848, 0.8002, 0.8996, 0.7854, 0.8946, 0.8051, 0.8848, 0.815, 0.8922, 0.815, 0.9045, 0.8002, 0.8996, 0.1672, 0.9322, 0.1672, 0.9199, 0.1906, 0.9199, 0.1906, 0.9322, 0.1215, 0.9544, 0.1215, 0.942, 0.1449, 0.942, 0.1449, 0.9544, 0.8089, 0.9453, 0.8089, 0.933, 0.8323, 0.933, 0.8323, 0.9453, 0.1215, 0.942, 0.1215, 0.9297, 0.1449, 0.9297, 0.1449, 0.942, 0.8089, 0.933, 0.8089, 0.9206, 0.8323, 0.9206, 0.8323, 0.933, 0.4231, 0.928, 0.4231, 0.9157, 0.4465, 0.9157, 0.4465, 0.928, 0.1672, 0.9445, 0.1672, 0.9322, 0.1906, 0.9322, 0.1906, 0.9445, 0.4231, 0.9157, 0.4231, 0.9034, 0.4465, 0.9034, 0.4465, 0.9157, 0.411, 0.892, 0.3902, 0.892, 0.3933, 0.742, 0.4079, 0.742, 0.9658, 0.9365, 0.9513, 0.9365, 0.9508, 0.9174, 0.9664, 0.9174, 0.9338, 0.422, 0.9369, 0.2859, 0.9514, 0.2859, 0.9546, 0.422, 0.7627, 0.9667, 0.7495, 0.9672, 0.7495, 0.9516, 0.7627, 0.9522, 0.9144, 0.7263, 0.9064, 0.876, 0.8979, 0.865, 0.8852, 0.7295, 0.3272, 0.8918, 0.3192, 0.742, 0.3484, 0.7453, 0.3357, 0.8808, 0.8852, 0.9689, 0.8852, 0.9533, 0.8971, 0.9533, 0.8971, 0.9689, 0.3458, 0.896, 0.3272, 0.8918, 0.3357, 0.8808, 0.3484, 0.8843, 0.9064, 0.876, 0.8878, 0.8802, 0.8852, 0.8686, 0.8979, 0.865, 0.8452, 0.5147, 0.8402, 0.5295, 0.8304, 0.5221, 0.8304, 0.5097, 0.86, 0.5196, 0.8526, 0.5295, 0.8402, 0.5295, 0.8452, 0.5147, 0.86, 0.5073, 0.86, 0.5196, 0.8452, 0.5147, 0.8501, 0.4999, 0.8501, 0.4999, 0.8452, 0.5147, 0.8304, 0.5097, 0.8378, 0.4999, 0.334, 0.917, 0.3488, 0.922, 0.3414, 0.9318, 0.329, 0.9318, 0.3192, 0.9121, 0.334, 0.917, 0.329, 0.9318, 0.3192, 0.9244, 0.3266, 0.9022, 0.3389, 0.9022, 0.334, 0.917, 0.3192, 0.9121, 0.3389, 0.9022, 0.3488, 0.9096, 0.3488, 0.922, 0.334, 0.917, 0.8852, 0.9347, 0.8852, 0.9224, 0.9086, 0.9224, 0.9086, 0.9347, 0.4465, 0.9343, 0.4465, 0.9467, 0.4231, 0.9467, 0.4231, 0.9343, 0.482, 0.9303, 0.482, 0.9427, 0.4586, 0.9427, 0.4586, 0.9303, 0.4465, 0.9467, 0.4465, 0.959, 0.4231, 0.959, 0.4231, 0.9467, 0.482, 0.9427, 0.482, 0.955, 0.4586, 0.955, 0.4586, 0.9427, 0.8026, 0.9206, 0.8026, 0.933, 0.7792, 0.933, 0.7792, 0.9206, 0.8852, 0.947, 0.8852, 0.9347, 0.9086, 0.9347, 0.9086, 0.947, 0.8026, 0.933, 0.8026, 0.9453, 0.7792, 0.9453, 0.7792, 0.933, 0.9275, 0.4359, 0.9067, 0.4359, 0.9099, 0.2859, 0.9244, 0.2859, 0.9361, 0.9674, 0.9216, 0.9674, 0.9211, 0.9484, 0.9367, 0.9484, 0.9658, 0.6826, 0.9689, 0.5465, 0.9834, 0.5465, 0.9866, 0.6826, 0.1804, 0.9659, 0.1672, 0.9664, 0.1672, 0.9508, 0.1804, 0.9514, 0.289, 0.7531, 0.281, 0.9029, 0.2725, 0.8919, 0.2598, 0.7564, 0.3759, 0.7462, 0.3839, 0.896, 0.3547, 0.8927, 0.3674, 0.7572, 0.8089, 0.9672, 0.8089, 0.9516, 0.8208, 0.9516, 0.8208, 0.9672, 0.3573, 0.742, 0.3759, 0.7462, 0.3674, 0.7572, 0.3547, 0.7537, 0.281, 0.9029, 0.2624, 0.9071, 0.2598, 0.8954, 0.2725, 0.8919, 0.9, 0.9013, 0.9049, 0.9161, 0.8926, 0.9161, 0.8852, 0.9062, 0.9148, 0.8964, 0.9148, 0.9087, 0.9049, 0.9161, 0.9, 0.9013, 0.9074, 0.8865, 0.9148, 0.8964, 0.9, 0.9013, 0.8951, 0.8865, 0.8951, 0.8865, 0.9, 0.9013, 0.8852, 0.9062, 0.8852, 0.8939, 0.2183, 0.9005, 0.2331, 0.9055, 0.2257, 0.9153, 0.2134, 0.9153, 0.2035, 0.8956, 0.2183, 0.9005, 0.2134, 0.9153, 0.2035, 0.9079, 0.2109, 0.8857, 0.2233, 0.8857, 0.2183, 0.9005, 0.2035, 0.8956, 0.2233, 0.8857, 0.2331, 0.8931, 0.2331, 0.9055, 0.2183, 0.9005, 0.8728, 0.9347, 0.8728, 0.947, 0.8493, 0.947, 0.8493, 0.9347, 0.9445, 0.9174, 0.9445, 0.9298, 0.9211, 0.9298, 0.9211, 0.9174, 0.4143, 0.9022, 0.4143, 0.9146, 0.3909, 0.9146, 0.3909, 0.9022, 0.9445, 0.9298, 0.9445, 0.9421, 0.9211, 0.9421, 0.9211, 0.9298, 0.4143, 0.9146, 0.4143, 0.9269, 0.3909, 0.9269, 0.3909, 0.9146, 0.2832, 0.9133, 0.2832, 0.9257, 0.2598, 0.9257, 0.2598, 0.9133, 0.8728, 0.9224, 0.8728, 0.9347, 0.8493, 0.9347, 0.8493, 0.9224, 0.2832, 0.9257, 0.2832, 0.938, 0.2598, 0.938, 0.2598, 0.9257, 0.9415, 0.8762, 0.9207, 0.8762, 0.9239, 0.7263, 0.9384, 0.7263, 0.9658, 0.9618, 0.9513, 0.9618, 0.9508, 0.9428, 0.9664, 0.9428, 0.9609, 0.422, 0.964, 0.2859, 0.9785, 0.2859, 0.9817, 0.422, 0.8016, 0.9667, 0.7884, 0.9672, 0.7884, 0.9516, 0.8016, 0.9522, 0.9324, 0.5465, 0.9244, 0.6963, 0.9159, 0.6852, 0.9032, 0.5497, 0.8062, 0.7287, 0.8142, 0.8785, 0.785, 0.8752, 0.7977, 0.7397, 0.8493, 0.9689, 0.8493, 0.9533, 0.8613, 0.9533, 0.8613, 0.9689, 0.7876, 0.7245, 0.8062, 0.7287, 0.7977, 0.7397, 0.785, 0.7362, 0.9244, 0.6963, 0.9058, 0.7004, 0.9032, 0.6888, 0.9159, 0.6852, 0.8641, 0.9013, 0.8592, 0.9161, 0.8493, 0.9087, 0.8493, 0.8964, 0.8789, 0.9062, 0.8715, 0.9161, 0.8592, 0.9161, 0.8641, 0.9013, 0.8789, 0.8939, 0.8789, 0.9062, 0.8641, 0.9013, 0.8691, 0.8865, 0.8691, 0.8865, 0.8641, 0.9013, 0.8493, 0.8964, 0.8567, 0.8865, 0.3698, 0.917, 0.3846, 0.922, 0.3772, 0.9318, 0.3649, 0.9318, 0.355, 0.9121, 0.3698, 0.917, 0.3649, 0.9318, 0.355, 0.9244, 0.3624, 0.9022, 0.3748, 0.9022, 0.3698, 0.917, 0.355, 0.9121, 0.3748, 0.9022, 0.3846, 0.9096, 0.3846, 0.922, 0.3698, 0.917, 0.4586, 0.9117, 0.4586, 0.8994, 0.482, 0.8994, 0.482, 0.9117, 0.3723, 0.9381, 0.3723, 0.9505, 0.3489, 0.9505, 0.3489, 0.9381, 0.3909, 0.9579, 0.3909, 0.9455, 0.4143, 0.9455, 0.4143, 0.9579, 0.3723, 0.9505, 0.3723, 0.9628, 0.3489, 0.9628, 0.3489, 0.9505, 0.3909, 0.9455, 0.3909, 0.9332, 0.4143, 0.9332, 0.4143, 0.9455, 0.3426, 0.9381, 0.3426, 0.9505, 0.3192, 0.9505, 0.3192, 0.9381, 0.4586, 0.924, 0.4586, 0.9117, 0.482, 0.9117, 0.482, 0.924, 0.3426, 0.9505, 0.3426, 0.9628, 0.3192, 0.9628, 0.3192, 0.9505])
me_plane.materials.append(mat_leather_chair)
me_plane.update()

# ---- objects
ob_leather_chair = bpy.data.objects.new('leather_chair', me_plane)

# ---- transforms, parenting, visibility, modifiers, constraints
ob_leather_chair.location = (0.0, 0.0, 0.0)

# ---- collection membership
col_collection.objects.link(ob_leather_chair)

# ---- scene / render settings (as saved in the file)
scene.frame_start = 1; scene.frame_end = 250; scene.frame_set(1)
scene.render.engine = 'CYCLES'
scene.cycles.sampling_pattern = 'TABULATED_SOBOL'
scene.cycles.bake_type = 'DIFFUSE'
bpy.context.view_layer.update()

# ---- added for rendering (the .blend has no active camera and no usable light): camera, sun
cam_auto = bpy.data.cameras.new('AutoCamera')
cam_auto.lens = 50.0
cam_auto.sensor_width = 36.0
cam_auto.clip_end = 1000.0
ob_auto_camera = bpy.data.objects.new('AutoCamera', cam_auto)
scene.collection.objects.link(ob_auto_camera)
ob_auto_camera.location = (2.41524, -2.90172, 2.92634)
ob_auto_camera.rotation_euler = (1.09748, -7.21219e-08, 0.694738)
scene.camera = ob_auto_camera
light_auto_sun = bpy.data.lights.new('AutoSun', 'SUN')
light_auto_sun.energy = 3.0
light_auto_sun.angle = 0.0523599
ob_auto_sun = bpy.data.objects.new('AutoSun', light_auto_sun)
scene.collection.objects.link(ob_auto_sun)
ob_auto_sun.rotation_euler = (0.872665, 0.174533, 0.523599)
bpy.context.view_layer.update()
